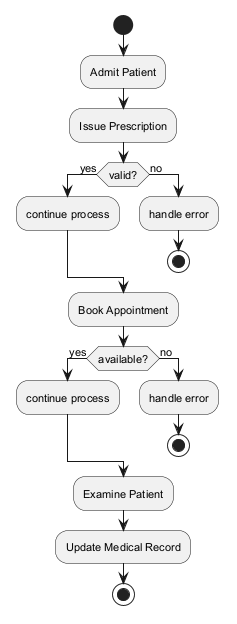

The diagram above was rendered by PlantUML. Its source (embedded in the PNG):
@startuml
skinparam backgroundColor #FFFFFF
skinparam classBackgroundColor #F3E5F5
skinparam classBorderColor #6A1B9A
skinparam defaultFontSize 11
start
:Admit Patient;
:Issue Prescription;
if (valid?) then (yes)
:continue process;
else (no)
:handle error;
stop
endif
:Book Appointment;
if (available?) then (yes)
:continue process;
else (no)
:handle error;
stop
endif
:Examine Patient;
:Update Medical Record;
stop
@enduml